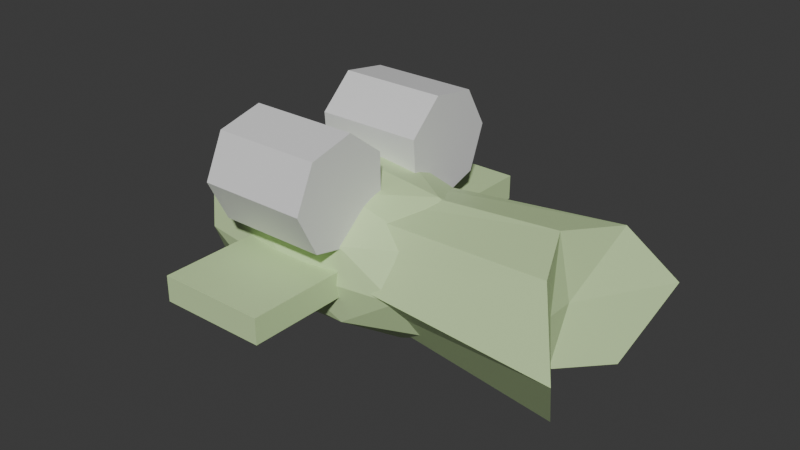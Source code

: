 # Source: turret_fish.blend  (saved by Blender 5.0.119; exported with 4.5.12 LTS)
import bpy
from mathutils import Matrix  # noqa: F401  (used for matrix-valued properties, if any)

bpy.ops.wm.read_factory_settings(use_empty=True)
scene = bpy.context.scene
scene.name = 'Scene'

# ---- collections
col_collection = bpy.data.collections.new('Collection'); scene.collection.children.link(col_collection)

# ---- materials (node trees are filled in below, after node groups)
mat_material_002 = bpy.data.materials.new('Material.002')
mat_material_002.use_backface_culling_lightprobe_volume = False
mat_material_003 = bpy.data.materials.new('Material.003')
mat_material_003.use_backface_culling_lightprobe_volume = False
mat_material_006 = bpy.data.materials.new('Material.006')
mat_material_006.use_backface_culling_lightprobe_volume = False

# ---- material node trees
mat_material_002.use_nodes = True; mat_material_002.node_tree.nodes.clear()
_N = mat_material_002.node_tree.nodes; _L = mat_material_002.node_tree.links
n0 = _N.new('ShaderNodeBsdfPrincipled'); n0.name = 'Principled BSDF'; n0.location = (-200, 100)
n1 = _N.new('ShaderNodeOutputMaterial'); n1.name = 'Material Output'; n1.location = (200, 100)
_L.new(n0.outputs[0], n1.inputs[0])
n1.is_active_output = True
mat_material_003.use_nodes = True; mat_material_003.node_tree.nodes.clear()
_N = mat_material_003.node_tree.nodes; _L = mat_material_003.node_tree.links
n0 = _N.new('ShaderNodeBsdfPrincipled'); n0.name = 'Principled BSDF'; n0.location = (-200, 100)
n0.inputs[0].default_value = (0.0, 0.0, 0.0, 1.0)
n1 = _N.new('ShaderNodeOutputMaterial'); n1.name = 'Material Output'; n1.location = (200, 100)
_L.new(n0.outputs[0], n1.inputs[0])
n1.is_active_output = True
mat_material_006.use_nodes = True; mat_material_006.node_tree.nodes.clear()
_N = mat_material_006.node_tree.nodes; _L = mat_material_006.node_tree.links
n0 = _N.new('ShaderNodeBsdfPrincipled'); n0.name = 'Principled BSDF'; n0.location = (-200, 100)
n0.inputs[0].default_value = (0.6082, 0.8004, 0.4156, 1.0)
n1 = _N.new('ShaderNodeOutputMaterial'); n1.name = 'Material Output'; n1.location = (200, 100)
_L.new(n0.outputs[0], n1.inputs[0])
n1.is_active_output = True

# ---- world
world_world = bpy.data.worlds.new('World'); scene.world = world_world
world_world.use_nodes = True; world_world.node_tree.nodes.clear()
_N = world_world.node_tree.nodes; _L = world_world.node_tree.links
n0 = _N.new('ShaderNodeOutputWorld'); n0.name = 'World Output'; n0.location = (200, 100)
n1 = _N.new('ShaderNodeBackground'); n1.name = 'Background'; n1.location = (-200, 100)
n1.inputs[0].default_value = (0.05088, 0.05088, 0.05088, 1.0)
_L.new(n1.outputs[0], n0.inputs[0])
n0.is_active_output = True
world_world.color = (0.05088, 0.05088, 0.05088)
world_world.sun_shadow_jitter_overblur = 0.0

# ---- meshes
me_icosphere = bpy.data.meshes.new('Icosphere')
me_icosphere.from_pydata([(0.0, 0.0, -1.0), (0.7236, -0.5257, -0.4472), (-0.2764, -0.8506, -0.4472), (-0.8944, 0.0, -0.4472), (-0.2764, 0.8506, -0.4472), (0.7236, 0.5257, -0.4472), (0.2764, -0.8506, 0.4472), (-0.7236, -0.5257, 0.4472), (-0.7236, 0.5257, 0.4472), (0.2764, 0.8506, 0.4472), (0.8944, 0.0, 0.4472), (0.0, 0.0, 1.0), (-0.1625, -0.5, -0.8507), (0.4253, -0.309, -0.8507), (0.2629, -0.809, -0.5257), (0.8506, 0.0, -0.5257), (0.4253, 0.309, -0.8507), (-0.5257, 0.0, -0.8507), (-0.6882, -0.5, -0.5257), (-0.1625, 0.5, -0.8507), (-0.6882, 0.5, -0.5257), (0.2629, 0.809, -0.5257), (0.9511, -0.309, 0.0), (0.9511, 0.309, 0.0), (0.0, -1.0, 0.0), (0.5878, -0.809, 0.0), (-0.9511, -0.309, 0.0), (-0.5878, -0.809, 0.0), (-0.5878, 0.809, 0.0), (-0.9511, 0.309, 0.0), (0.5878, 0.809, 0.0), (0.0, 1.0, 0.0), (0.6882, -0.5, 0.5257), (-0.2629, -0.809, 0.5257), (-0.8506, 0.0, 0.5257), (-0.2629, 0.809, 0.5257), (0.6882, 0.5, 0.5257), (0.1625, -0.5, 0.8507), (0.5257, 0.0, 0.8507), (-0.4253, -0.309, 0.8507), (-0.4253, 0.309, 0.8507), (0.1625, 0.5, 0.8507)], [], [(0, 13, 12), (1, 13, 15), (0, 12, 17), (0, 17, 19), (0, 19, 16), (1, 15, 22), (2, 14, 24), (3, 18, 26), (4, 20, 28), (5, 21, 30), (1, 22, 25), (2, 24, 27), (3, 26, 29), (4, 28, 31), (5, 30, 23), (6, 32, 37), (7, 33, 39), (8, 34, 40), (9, 35, 41), (10, 36, 38), (38, 41, 11), (38, 36, 41), (36, 9, 41), (41, 40, 11), (41, 35, 40), (35, 8, 40), (40, 39, 11), (40, 34, 39), (34, 7, 39), (39, 37, 11), (39, 33, 37), (33, 6, 37), (37, 38, 11), (37, 32, 38), (32, 10, 38), (23, 36, 10), (23, 30, 36), (30, 9, 36), (31, 35, 9), (31, 28, 35), (28, 8, 35), (29, 34, 8), (29, 26, 34), (26, 7, 34), (27, 33, 7), (27, 24, 33), (24, 6, 33), (25, 32, 6), (25, 22, 32), (22, 10, 32), (30, 31, 9), (30, 21, 31), (21, 4, 31), (28, 29, 8), (28, 20, 29), (20, 3, 29), (26, 27, 7), (26, 18, 27), (18, 2, 27), (24, 25, 6), (24, 14, 25), (14, 1, 25), (22, 23, 10), (22, 15, 23), (15, 5, 23), (16, 21, 5), (16, 19, 21), (19, 4, 21), (19, 20, 4), (19, 17, 20), (17, 3, 20), (17, 18, 3), (17, 12, 18), (12, 2, 18), (15, 16, 5), (15, 13, 16), (13, 0, 16), (12, 14, 2), (12, 13, 14), (13, 1, 14)])
_uv = me_icosphere.uv_layers.new(name='UVMap')
_uv.uv.foreach_set('vector', [0.1818, 0.0, 0.2273, 0.07873, 0.1364, 0.07873, 0.2727, 0.1575, 0.3182, 0.07873, 0.3636, 0.1575, 0.9091, 0.0, 0.9545, 0.07873, 0.8636, 0.07873, 0.7273, 0.0, 0.7727, 0.07873, 0.6818, 0.07873, 0.5455, 0.0, 0.5909, 0.07873, 0.5, 0.07873, 0.2727, 0.1575, 0.3636, 0.1575, 0.3182, 0.2362, 0.09091, 0.1575, 0.1818, 0.1575, 0.1364, 0.2362, 0.8182, 0.1575, 0.9091, 0.1575, 0.8636, 0.2362, 0.6364, 0.1575, 0.7273, 0.1575, 0.6818, 0.2362, 0.4545, 0.1575, 0.5455, 0.1575, 0.5, 0.2362, 0.2727, 0.1575, 0.3182, 0.2362, 0.2273, 0.2362, 0.09091, 0.1575, 0.1364, 0.2362, 0.04546, 0.2362, 0.8182, 0.1575, 0.8636, 0.2362, 0.7727, 0.2362, 0.6364, 0.1575, 0.6818, 0.2362, 0.5909, 0.2362, 0.4545, 0.1575, 0.5, 0.2362, 0.4091, 0.2362, 0.1818, 0.3149, 0.2727, 0.3149, 0.2273, 0.3937, 0.0, 0.3149, 0.09091, 0.3149, 0.04546, 0.3937, 0.7273, 0.3149, 0.8182, 0.3149, 0.7727, 0.3937, 0.5455, 0.3149, 0.6364, 0.3149, 0.5909, 0.3937, 0.3636, 0.3149, 0.4545, 0.3149, 0.4091, 0.3937, 0.4091, 0.3937, 0.5, 0.3937, 0.4545, 0.4724, 0.4091, 0.3937, 0.4545, 0.3149, 0.5, 0.3937, 0.4545, 0.3149, 0.5455, 0.3149, 0.5, 0.3937, 0.5909, 0.3937, 0.6818, 0.3937, 0.6364, 0.4724, 0.5909, 0.3937, 0.6364, 0.3149, 0.6818, 0.3937, 0.6364, 0.3149, 0.7273, 0.3149, 0.6818, 0.3937, 0.7727, 0.3937, 0.8636, 0.3937, 0.8182, 0.4724, 0.7727, 0.3937, 0.8182, 0.3149, 0.8636, 0.3937, 0.8182, 0.3149, 0.9091, 0.3149, 0.8636, 0.3937, 0.04546, 0.3937, 0.1364, 0.3937, 0.09091, 0.4724, 0.04546, 0.3937, 0.09091, 0.3149, 0.1364, 0.3937, 0.09091, 0.3149, 0.1818, 0.3149, 0.1364, 0.3937, 0.2273, 0.3937, 0.3182, 0.3937, 0.2727, 0.4724, 0.2273, 0.3937, 0.2727, 0.3149, 0.3182, 0.3937, 0.2727, 0.3149, 0.3636, 0.3149, 0.3182, 0.3937, 0.4091, 0.2362, 0.4545, 0.3149, 0.3636, 0.3149, 0.4091, 0.2362, 0.5, 0.2362, 0.4545, 0.3149, 0.5, 0.2362, 0.5455, 0.3149, 0.4545, 0.3149, 0.5909, 0.2362, 0.6364, 0.3149, 0.5455, 0.3149, 0.5909, 0.2362, 0.6818, 0.2362, 0.6364, 0.3149, 0.6818, 0.2362, 0.7273, 0.3149, 0.6364, 0.3149, 0.7727, 0.2362, 0.8182, 0.3149, 0.7273, 0.3149, 0.7727, 0.2362, 0.8636, 0.2362, 0.8182, 0.3149, 0.8636, 0.2362, 0.9091, 0.3149, 0.8182, 0.3149, 0.04546, 0.2362, 0.09091, 0.3149, 0.0, 0.3149, 0.04546, 0.2362, 0.1364, 0.2362, 0.09091, 0.3149, 0.1364, 0.2362, 0.1818, 0.3149, 0.09091, 0.3149, 0.2273, 0.2362, 0.2727, 0.3149, 0.1818, 0.3149, 0.2273, 0.2362, 0.3182, 0.2362, 0.2727, 0.3149, 0.3182, 0.2362, 0.3636, 0.3149, 0.2727, 0.3149, 0.5, 0.2362, 0.5909, 0.2362, 0.5455, 0.3149, 0.5, 0.2362, 0.5455, 0.1575, 0.5909, 0.2362, 0.5455, 0.1575, 0.6364, 0.1575, 0.5909, 0.2362, 0.6818, 0.2362, 0.7727, 0.2362, 0.7273, 0.3149, 0.6818, 0.2362, 0.7273, 0.1575, 0.7727, 0.2362, 0.7273, 0.1575, 0.8182, 0.1575, 0.7727, 0.2362, 0.8636, 0.2362, 0.9545, 0.2362, 0.9091, 0.3149, 0.8636, 0.2362, 0.9091, 0.1575, 0.9545, 0.2362, 0.9091, 0.1575, 1.0, 0.1575, 0.9545, 0.2362, 0.1364, 0.2362, 0.2273, 0.2362, 0.1818, 0.3149, 0.1364, 0.2362, 0.1818, 0.1575, 0.2273, 0.2362, 0.1818, 0.1575, 0.2727, 0.1575, 0.2273, 0.2362, 0.3182, 0.2362, 0.4091, 0.2362, 0.3636, 0.3149, 0.3182, 0.2362, 0.3636, 0.1575, 0.4091, 0.2362, 0.3636, 0.1575, 0.4545, 0.1575, 0.4091, 0.2362, 0.5, 0.07873, 0.5455, 0.1575, 0.4545, 0.1575, 0.5, 0.07873, 0.5909, 0.07873, 0.5455, 0.1575, 0.5909, 0.07873, 0.6364, 0.1575, 0.5455, 0.1575, 0.6818, 0.07873, 0.7273, 0.1575, 0.6364, 0.1575, 0.6818, 0.07873, 0.7727, 0.07873, 0.7273, 0.1575, 0.7727, 0.07873, 0.8182, 0.1575, 0.7273, 0.1575, 0.8636, 0.07873, 0.9091, 0.1575, 0.8182, 0.1575, 0.8636, 0.07873, 0.9545, 0.07873, 0.9091, 0.1575, 0.9545, 0.07873, 1.0, 0.1575, 0.9091, 0.1575, 0.3636, 0.1575, 0.4091, 0.07873, 0.4545, 0.1575, 0.3636, 0.1575, 0.3182, 0.07873, 0.4091, 0.07873, 0.3182, 0.07873, 0.3636, 0.0, 0.4091, 0.07873, 0.1364, 0.07873, 0.1818, 0.1575, 0.09091, 0.1575, 0.1364, 0.07873, 0.2273, 0.07873, 0.1818, 0.1575, 0.2273, 0.07873, 0.2727, 0.1575, 0.1818, 0.1575])
me_icosphere.update()
me_icosphere_001 = bpy.data.meshes.new('Icosphere.001')
me_icosphere_001.from_pydata([(0.0, 0.0, -1.0), (0.7236, -0.5257, -0.4472), (-0.2764, -0.8506, -0.4472), (-0.8944, 0.0, -0.4472), (-0.2764, 0.8506, -0.4472), (0.7236, 0.5257, -0.4472), (0.2764, -0.8506, 0.4472), (-0.7236, -0.5257, 0.4472), (-0.7236, 0.5257, 0.4472), (0.2764, 0.8506, 0.4472), (0.8944, 0.0, 0.4472), (0.0, 0.0, 1.0), (-0.1625, -0.5, -0.8507), (0.4253, -0.309, -0.8507), (0.2629, -0.809, -0.5257), (0.8506, 0.0, -0.5257), (0.4253, 0.309, -0.8507), (-0.5257, 0.0, -0.8507), (-0.6882, -0.5, -0.5257), (-0.1625, 0.5, -0.8507), (-0.6882, 0.5, -0.5257), (0.2629, 0.809, -0.5257), (0.9511, -0.309, 0.0), (0.9511, 0.309, 0.0), (0.0, -1.0, 0.0), (0.5878, -0.809, 0.0), (-0.5878, -0.809, 0.0), (-0.5878, 0.809, 0.0), (0.5878, 0.809, 0.0), (0.0, 1.0, 0.0), (0.6882, -0.5, 0.5257), (-0.2629, -0.809, 0.5257), (-0.8506, 0.0, 0.5257), (-0.2629, 0.809, 0.5257), (0.6882, 0.5, 0.5257), (0.1625, -0.5, 0.8507), (0.5257, 0.0, 0.8507), (-0.4253, -0.309, 0.8507), (-0.4253, 0.309, 0.8507), (0.1625, 0.5, 0.8507), (0.9804, -0.5, -0.4595), (0.7742, 0.0, -0.381), (0.7176, -0.309, 0.06624), (1.081, -0.809, 0.06624), (0.945, -0.5257, 0.5135), (0.7176, 0.309, 0.06624), (0.945, 0.5257, 0.5135), (0.818, 0.0, 0.592), (0.9804, 0.5, -0.4595), (1.081, 0.809, 0.06624), (0.2833, -0.2529, 0.7404), (0.2833, -0.2593, 1.323), (-0.2833, -0.2529, 0.7404), (0.2833, -0.6509, 0.3717), (0.2833, -1.154, 0.4942), (-0.2833, -0.6509, 0.3717), (-0.2833, -1.154, 0.4942), (-0.2833, -0.7281, 0.7337), (-0.2833, -0.9518, 0.7882), (-0.2833, -0.5509, 0.8978), (-0.3399, -0.7281, 0.7337), (-0.3399, -0.9518, 0.7882), (-0.3399, -0.5509, 0.8978), (-0.3399, -0.5538, 1.157), (-0.3399, -0.7345, 1.316), (-0.2833, -0.5538, 1.157), (-0.2833, -0.7345, 1.316), (-0.2833, -0.2593, 1.323), (-0.2833, -0.6653, 1.68), (0.2833, -0.6653, 1.68), (-0.2833, -1.165, 1.543), (0.2833, -1.165, 1.543), (-0.2833, -1.383, 1.016), (-0.2833, -0.957, 1.255), (-0.2833, -1.054, 1.02), (-0.3399, -0.957, 1.255), (-0.3399, -1.054, 1.02), (0.2833, -1.383, 1.016), (0.2833, 1.381, 1.074), (-0.2833, 1.053, 1.046), (0.2833, 1.124, 1.578), (-0.2833, 0.9387, 1.271), (0.2833, 0.6156, 1.665), (-0.2833, 0.7124, 1.309), (0.2833, 0.2384, 1.269), (-0.2833, 0.5445, 1.133), (0.2833, 0.2765, 0.6888), (-0.2833, 0.5615, 0.8748), (0.2833, 0.7013, 0.3605), (-0.2833, 0.7505, 0.7287), (0.2833, 1.193, 0.5318), (-0.2833, 0.9692, 0.805), (-0.2833, 1.124, 1.578), (-0.2833, 1.381, 1.074), (-0.2833, 0.6156, 1.665), (-0.2833, 0.2384, 1.269), (-0.2833, 0.2765, 0.6888), (-0.2833, 0.7013, 0.3605), (-0.2833, 1.193, 0.5318), (-0.3399, 0.9387, 1.271), (-0.3399, 1.053, 1.046), (-0.3399, 0.7124, 1.309), (-0.3399, 0.5445, 1.133), (-0.3399, 0.5615, 0.8748), (-0.3399, 0.7505, 0.7287), (-0.3399, 0.9692, 0.805), (-0.2833, -1.956, -0.1588), (-0.2833, -1.956, 0.1588), (-0.2833, -0.7704, -0.1588), (-0.2833, -0.7704, 0.1588), (0.2833, -1.956, -0.1588), (0.2833, -1.956, 0.1588), (0.2833, -0.7704, -0.1588), (0.2833, -0.7704, 0.1588), (-0.2833, 0.7704, -0.1588), (-0.2833, 0.7704, 0.1588), (-0.2833, 1.956, -0.1588), (-0.2833, 1.956, 0.1588), (0.2833, 0.7704, -0.1588), (0.2833, 0.7704, 0.1588), (0.2833, 1.956, -0.1588), (0.2833, 1.956, 0.1588)], [], [(0, 13, 12), (1, 13, 15), (0, 12, 17), (0, 17, 19), (0, 19, 16), (1, 15, 22), (2, 14, 24), (4, 20, 27), (5, 21, 28), (1, 22, 25), (2, 24, 26), (4, 27, 29), (5, 28, 23), (6, 30, 35), (7, 31, 37), (8, 32, 38), (9, 33, 39), (10, 34, 36), (36, 39, 11), (36, 34, 39), (34, 9, 39), (39, 38, 11), (39, 33, 38), (33, 8, 38), (38, 37, 11), (38, 32, 37), (32, 7, 37), (37, 35, 11), (37, 31, 35), (31, 6, 35), (35, 36, 11), (35, 30, 36), (30, 10, 36), (23, 34, 10), (23, 28, 34), (28, 9, 34), (29, 33, 9), (29, 27, 33), (27, 8, 33), (20, 3, 41, 48), (32, 8, 46, 47), (8, 27, 49, 46), (26, 31, 7), (26, 24, 31), (24, 6, 31), (25, 30, 6), (25, 22, 30), (22, 10, 30), (28, 29, 9), (28, 21, 29), (21, 4, 29), (26, 7, 44, 43), (3, 18, 40, 41), (27, 20, 48, 49), (7, 32, 47, 44), (18, 26, 43, 40), (18, 2, 26), (24, 25, 6), (24, 14, 25), (14, 1, 25), (22, 23, 10), (22, 15, 23), (15, 5, 23), (16, 21, 5), (16, 19, 21), (19, 4, 21), (19, 20, 4), (19, 17, 20), (17, 3, 20), (17, 18, 3), (17, 12, 18), (12, 2, 18), (15, 16, 5), (15, 13, 16), (13, 0, 16), (12, 14, 2), (12, 13, 14), (13, 1, 14), (41, 40, 42), (41, 42, 45), (45, 47, 46), (45, 42, 47), (42, 44, 47), (49, 45, 46), (49, 48, 45), (48, 41, 45), (42, 43, 44), (42, 40, 43), (50, 51, 69, 71, 77, 54, 53), (50, 52, 67, 51), (53, 55, 52, 50), (54, 56, 55, 53), (58, 57, 55, 56), (57, 59, 52, 55), (57, 58, 61, 60), (59, 57, 60, 62), (63, 62, 60, 61, 76, 75, 64), (65, 59, 62, 63), (66, 65, 63, 64), (59, 65, 67, 52), (65, 66, 68, 67), (51, 67, 68, 69), (69, 68, 70, 71), (66, 73, 70, 68), (71, 70, 72, 77), (73, 74, 72, 70), (73, 66, 64, 75), (74, 73, 75, 76), (58, 74, 76, 61), (74, 58, 56, 72), (77, 72, 56, 54), (78, 93, 92, 80), (80, 92, 94, 82), (82, 94, 95, 84), (84, 95, 96, 86), (86, 96, 97, 88), (87, 85, 102, 103), (88, 97, 98, 90), (90, 98, 93, 78), (78, 80, 82, 84, 86, 88, 90), (79, 81, 92, 93), (81, 83, 94, 92), (83, 85, 95, 94), (85, 87, 96, 95), (87, 89, 97, 96), (89, 91, 98, 97), (91, 79, 93, 98), (99, 100, 105, 104, 103, 102, 101), (83, 81, 99, 101), (79, 91, 105, 100), (89, 87, 103, 104), (85, 83, 101, 102), (81, 79, 100, 99), (91, 89, 104, 105), (106, 107, 109, 108), (108, 109, 113, 112), (112, 113, 111, 110), (110, 111, 107, 106), (108, 112, 110, 106), (113, 109, 107, 111), (114, 115, 117, 116), (116, 117, 121, 120), (120, 121, 119, 118), (118, 119, 115, 114), (116, 120, 118, 114), (121, 117, 115, 119)])
me_icosphere_001.polygons.foreach_set('material_index', [2, 2, 2, 2, 2, 2, 2, 2, 2, 2, 2, 2, 2, 2, 2, 2, 2, 2, 2, 2, 2, 2, 2, 2, 2, 2, 2, 2, 2, 2, 2, 2, 2, 2, 2, 2, 2, 2, 2, 2, 2, 2, 2, 2, 2, 2, 2, 2, 2, 2, 2, 2, 2, 2, 2, 2, 2, 2, 2, 2, 2, 2, 2, 2, 2, 2, 2, 2, 2, 2, 2, 2, 2, 2, 2, 2, 2, 2, 2, 2, 2, 2, 2, 2, 2, 2, 2, 2, 0, 0, 0, 0, 0, 0, 1, 1, 1, 1, 1, 0, 0, 0, 0, 0, 0, 0, 1, 1, 1, 0, 0, 0, 0, 0, 0, 0, 1, 0, 0, 0, 0, 0, 0, 0, 0, 0, 0, 1, 1, 1, 1, 1, 1, 1, 2, 2, 2, 2, 2, 2, 2, 2, 2, 2, 2, 2])
_uv = me_icosphere_001.uv_layers.new(name='UVMap')
_uv.uv.foreach_set('vector', [0.1818, 0.0, 0.2273, 0.07873, 0.1364, 0.07873, 0.2727, 0.1575, 0.3182, 0.07873, 0.3636, 0.1575, 0.9091, 0.0, 0.9545, 0.07873, 0.8636, 0.07873, 0.7273, 0.0, 0.7727, 0.07873, 0.6818, 0.07873, 0.5455, 0.0, 0.5909, 0.07873, 0.5, 0.07873, 0.2727, 0.1575, 0.3636, 0.1575, 0.3182, 0.2362, 0.09091, 0.1575, 0.1818, 0.1575, 0.1364, 0.2362, 0.6364, 0.1575, 0.7273, 0.1575, 0.6818, 0.2362, 0.4545, 0.1575, 0.5455, 0.1575, 0.5, 0.2362, 0.2727, 0.1575, 0.3182, 0.2362, 0.2273, 0.2362, 0.09091, 0.1575, 0.1364, 0.2362, 0.04546, 0.2362, 0.6364, 0.1575, 0.6818, 0.2362, 0.5909, 0.2362, 0.4545, 0.1575, 0.5, 0.2362, 0.4091, 0.2362, 0.1818, 0.3149, 0.2727, 0.3149, 0.2273, 0.3937, 0.0, 0.3149, 0.09091, 0.3149, 0.04546, 0.3937, 0.7273, 0.3149, 0.8182, 0.3149, 0.7727, 0.3937, 0.5455, 0.3149, 0.6364, 0.3149, 0.5909, 0.3937, 0.3636, 0.3149, 0.4545, 0.3149, 0.4091, 0.3937, 0.4091, 0.3937, 0.5, 0.3937, 0.4545, 0.4724, 0.4091, 0.3937, 0.4545, 0.3149, 0.5, 0.3937, 0.4545, 0.3149, 0.5455, 0.3149, 0.5, 0.3937, 0.5909, 0.3937, 0.6818, 0.3937, 0.6364, 0.4724, 0.5909, 0.3937, 0.6364, 0.3149, 0.6818, 0.3937, 0.6364, 0.3149, 0.7273, 0.3149, 0.6818, 0.3937, 0.7727, 0.3937, 0.8636, 0.3937, 0.8182, 0.4724, 0.7727, 0.3937, 0.8182, 0.3149, 0.8636, 0.3937, 0.8182, 0.3149, 0.9091, 0.3149, 0.8636, 0.3937, 0.04546, 0.3937, 0.1364, 0.3937, 0.09091, 0.4724, 0.04546, 0.3937, 0.09091, 0.3149, 0.1364, 0.3937, 0.09091, 0.3149, 0.1818, 0.3149, 0.1364, 0.3937, 0.2273, 0.3937, 0.3182, 0.3937, 0.2727, 0.4724, 0.2273, 0.3937, 0.2727, 0.3149, 0.3182, 0.3937, 0.2727, 0.3149, 0.3636, 0.3149, 0.3182, 0.3937, 0.4091, 0.2362, 0.4545, 0.3149, 0.3636, 0.3149, 0.4091, 0.2362, 0.5, 0.2362, 0.4545, 0.3149, 0.5, 0.2362, 0.5455, 0.3149, 0.4545, 0.3149, 0.5909, 0.2362, 0.6364, 0.3149, 0.5455, 0.3149, 0.5909, 0.2362, 0.6818, 0.2362, 0.6364, 0.3149, 0.6818, 0.2362, 0.7273, 0.3149, 0.6364, 0.3149, 0.7273, 0.1575, 0.8182, 0.1575, 0.8182, 0.1575, 0.7273, 0.1575, 0.8182, 0.3149, 0.7273, 0.3149, 0.7273, 0.3149, 0.8182, 0.3149, 0.7273, 0.3149, 0.6818, 0.2362, 0.6818, 0.2362, 0.7273, 0.3149, 0.04546, 0.2362, 0.09091, 0.3149, 0.0, 0.3149, 0.04546, 0.2362, 0.1364, 0.2362, 0.09091, 0.3149, 0.1364, 0.2362, 0.1818, 0.3149, 0.09091, 0.3149, 0.2273, 0.2362, 0.2727, 0.3149, 0.1818, 0.3149, 0.2273, 0.2362, 0.3182, 0.2362, 0.2727, 0.3149, 0.3182, 0.2362, 0.3636, 0.3149, 0.2727, 0.3149, 0.5, 0.2362, 0.5909, 0.2362, 0.5455, 0.3149, 0.5, 0.2362, 0.5455, 0.1575, 0.5909, 0.2362, 0.5455, 0.1575, 0.6364, 0.1575, 0.5909, 0.2362, 0.04546, 0.2362, 0.0, 0.3149, 0.0, 0.3149, 0.04546, 0.2362, 0.8182, 0.1575, 0.9091, 0.1575, 0.9091, 0.1575, 0.8182, 0.1575, 0.6818, 0.2362, 0.7273, 0.1575, 0.7273, 0.1575, 0.6818, 0.2362, 0.9091, 0.3149, 0.8182, 0.3149, 0.8182, 0.3149, 0.9091, 0.3149, 0.9091, 0.1575, 0.9545, 0.2362, 0.9545, 0.2362, 0.9091, 0.1575, 0.9091, 0.1575, 1.0, 0.1575, 0.9545, 0.2362, 0.1364, 0.2362, 0.2273, 0.2362, 0.1818, 0.3149, 0.1364, 0.2362, 0.1818, 0.1575, 0.2273, 0.2362, 0.1818, 0.1575, 0.2727, 0.1575, 0.2273, 0.2362, 0.3182, 0.2362, 0.4091, 0.2362, 0.3636, 0.3149, 0.3182, 0.2362, 0.3636, 0.1575, 0.4091, 0.2362, 0.3636, 0.1575, 0.4545, 0.1575, 0.4091, 0.2362, 0.5, 0.07873, 0.5455, 0.1575, 0.4545, 0.1575, 0.5, 0.07873, 0.5909, 0.07873, 0.5455, 0.1575, 0.5909, 0.07873, 0.6364, 0.1575, 0.5455, 0.1575, 0.6818, 0.07873, 0.7273, 0.1575, 0.6364, 0.1575, 0.6818, 0.07873, 0.7727, 0.07873, 0.7273, 0.1575, 0.7727, 0.07873, 0.8182, 0.1575, 0.7273, 0.1575, 0.8636, 0.07873, 0.9091, 0.1575, 0.8182, 0.1575, 0.8636, 0.07873, 0.9545, 0.07873, 0.9091, 0.1575, 0.9545, 0.07873, 1.0, 0.1575, 0.9091, 0.1575, 0.3636, 0.1575, 0.4091, 0.07873, 0.4545, 0.1575, 0.3636, 0.1575, 0.3182, 0.07873, 0.4091, 0.07873, 0.3182, 0.07873, 0.3636, 0.0, 0.4091, 0.07873, 0.1364, 0.07873, 0.1818, 0.1575, 0.09091, 0.1575, 0.1364, 0.07873, 0.2273, 0.07873, 0.1818, 0.1575, 0.2273, 0.07873, 0.2727, 0.1575, 0.1818, 0.1575, 0.8182, 0.1575, 0.9091, 0.1575, 0.8636, 0.2362, 0.8182, 0.1575, 0.8636, 0.2362, 0.7727, 0.2362, 0.7727, 0.2362, 0.8182, 0.3149, 0.7273, 0.3149, 0.7727, 0.2362, 0.8636, 0.2362, 0.8182, 0.3149, 0.8636, 0.2362, 0.9091, 0.3149, 0.8182, 0.3149, 0.6818, 0.2362, 0.7727, 0.2362, 0.7273, 0.3149, 0.6818, 0.2362, 0.7273, 0.1575, 0.7727, 0.2362, 0.7273, 0.1575, 0.8182, 0.1575, 0.7727, 0.2362, 0.8636, 0.2362, 0.9545, 0.2362, 0.9091, 0.3149, 0.8636, 0.2362, 0.9091, 0.1575, 0.9545, 0.2362, 0.75, 0.49, 0.9376, 0.3996, 0.984, 0.1966, 0.8541, 0.03377, 0.6459, 0.03377, 0.516, 0.1966, 0.5624, 0.3996, 1.0, 0.5, 1.0, 1.0, 0.8571, 1.0, 0.8571, 0.5, 0.1429, 0.5, 0.1429, 1.0, 2.98e-08, 1.0, 2.98e-08, 0.5, 0.2857, 0.5, 0.2857, 1.0, 0.1429, 1.0, 0.1429, 0.5, 0.1459, 0.2262, 0.1665, 0.3166, 0.06236, 0.3996, 0.01602, 0.1966, 0.1665, 0.3166, 0.25, 0.3568, 0.25, 0.49, 0.06236, 0.3996, 0.1665, 0.3166, 0.1459, 0.2262, 0.1459, 0.2262, 0.1665, 0.3166, 0.25, 0.3568, 0.1665, 0.3166, 0.1665, 0.3166, 0.25, 0.3568, 0.3335, 0.3166, 0.25, 0.3568, 0.1665, 0.3166, 0.1459, 0.2262, 0.2037, 0.1538, 0.2963, 0.1538, 0.3541, 0.2262, 0.3335, 0.3166, 0.25, 0.3568, 0.25, 0.3568, 0.3335, 0.3166, 0.3541, 0.2262, 0.3335, 0.3166, 0.3335, 0.3166, 0.3541, 0.2262, 0.25, 0.3568, 0.3335, 0.3166, 0.4376, 0.3996, 0.25, 0.49, 0.3335, 0.3166, 0.3541, 0.2262, 0.484, 0.1966, 0.4376, 0.3996, 0.8571, 0.5, 0.8571, 1.0, 0.7143, 1.0, 0.7143, 0.5, 0.7143, 0.5, 0.7143, 1.0, 0.5714, 1.0, 0.5714, 0.5, 0.3541, 0.2262, 0.2963, 0.1538, 0.3541, 0.03377, 0.484, 0.1966, 0.5714, 0.5, 0.5714, 1.0, 0.4286, 1.0, 0.4286, 0.5, 0.2963, 0.1538, 0.2037, 0.1538, 0.1459, 0.03377, 0.3541, 0.03377, 0.2963, 0.1538, 0.3541, 0.2262, 0.3541, 0.2262, 0.2963, 0.1538, 0.2037, 0.1538, 0.2963, 0.1538, 0.2963, 0.1538, 0.2037, 0.1538, 0.1459, 0.2262, 0.2037, 0.1538, 0.2037, 0.1538, 0.1459, 0.2262, 0.2037, 0.1538, 0.1459, 0.2262, 0.01602, 0.1966, 0.1459, 0.03377, 0.4286, 0.5, 0.4286, 1.0, 0.2857, 1.0, 0.2857, 0.5, 1.0, 0.5, 1.0, 1.0, 0.8571, 1.0, 0.8571, 0.5, 0.8571, 0.5, 0.8571, 1.0, 0.7143, 1.0, 0.7143, 0.5, 0.7143, 0.5, 0.7143, 1.0, 0.5714, 1.0, 0.5714, 0.5, 0.5714, 0.5, 0.5714, 1.0, 0.4286, 1.0, 0.4286, 0.5, 0.4286, 0.5, 0.4286, 1.0, 0.2857, 1.0, 0.2857, 0.5, 0.2037, 0.1538, 0.2963, 0.1538, 0.2963, 0.1538, 0.2037, 0.1538, 0.2857, 0.5, 0.2857, 1.0, 0.1429, 1.0, 0.1429, 0.5, 0.1429, 0.5, 0.1429, 1.0, 2.98e-08, 1.0, 2.98e-08, 0.5, 0.75, 0.49, 0.9376, 0.3996, 0.984, 0.1966, 0.8541, 0.03377, 0.6459, 0.03377, 0.516, 0.1966, 0.5624, 0.3996, 0.25, 0.3568, 0.3335, 0.3166, 0.4376, 0.3996, 0.25, 0.49, 0.3335, 0.3166, 0.3541, 0.2262, 0.484, 0.1966, 0.4376, 0.3996, 0.3541, 0.2262, 0.2963, 0.1538, 0.3541, 0.03377, 0.484, 0.1966, 0.2963, 0.1538, 0.2037, 0.1538, 0.1459, 0.03377, 0.3541, 0.03377, 0.2037, 0.1538, 0.1459, 0.2262, 0.01602, 0.1966, 0.1459, 0.03377, 0.1459, 0.2262, 0.1665, 0.3166, 0.06236, 0.3996, 0.01602, 0.1966, 0.1665, 0.3166, 0.25, 0.3568, 0.25, 0.49, 0.06236, 0.3996, 0.3335, 0.3166, 0.25, 0.3568, 0.1665, 0.3166, 0.1459, 0.2262, 0.2037, 0.1538, 0.2963, 0.1538, 0.3541, 0.2262, 0.3541, 0.2262, 0.3335, 0.3166, 0.3335, 0.3166, 0.3541, 0.2262, 0.25, 0.3568, 0.1665, 0.3166, 0.1665, 0.3166, 0.25, 0.3568, 0.1459, 0.2262, 0.2037, 0.1538, 0.2037, 0.1538, 0.1459, 0.2262, 0.2963, 0.1538, 0.3541, 0.2262, 0.3541, 0.2262, 0.2963, 0.1538, 0.3335, 0.3166, 0.25, 0.3568, 0.25, 0.3568, 0.3335, 0.3166, 0.1665, 0.3166, 0.1459, 0.2262, 0.1459, 0.2262, 0.1665, 0.3166, 0.375, 0.0, 0.625, 0.0, 0.625, 0.25, 0.375, 0.25, 0.375, 0.25, 0.625, 0.25, 0.625, 0.5, 0.375, 0.5, 0.375, 0.5, 0.625, 0.5, 0.625, 0.75, 0.375, 0.75, 0.375, 0.75, 0.625, 0.75, 0.625, 1.0, 0.375, 1.0, 0.125, 0.5, 0.375, 0.5, 0.375, 0.75, 0.125, 0.75, 0.625, 0.5, 0.875, 0.5, 0.875, 0.75, 0.625, 0.75, 0.375, 0.0, 0.625, 0.0, 0.625, 0.25, 0.375, 0.25, 0.375, 0.25, 0.625, 0.25, 0.625, 0.5, 0.375, 0.5, 0.375, 0.5, 0.625, 0.5, 0.625, 0.75, 0.375, 0.75, 0.375, 0.75, 0.625, 0.75, 0.625, 1.0, 0.375, 1.0, 0.125, 0.5, 0.375, 0.5, 0.375, 0.75, 0.125, 0.75, 0.625, 0.5, 0.875, 0.5, 0.875, 0.75, 0.625, 0.75])
me_icosphere_001.materials.append(mat_material_002)
me_icosphere_001.materials.append(mat_material_003)
me_icosphere_001.materials.append(mat_material_006)
me_icosphere_001.update()

# ---- objects
ob_spawn_point = bpy.data.objects.new('spawn_point', me_icosphere)
ob_icosphere_001 = bpy.data.objects.new('Icosphere.001', me_icosphere_001)

# ---- transforms, parenting, visibility, modifiers, constraints
ob_spawn_point.location = (0.0, 0.0, 0.0)
ob_spawn_point.scale = (0.5, 0.5, 0.5)
ob_icosphere_001.location = (0.0, 0.0, 0.0)
ob_icosphere_001.scale = (3.53, 1.687, 1.49)
_m = ob_icosphere_001.modifiers.new('Solidify', 'SOLIDIFY')
_m.thickness = 0.5

# ---- collection membership
col_collection.objects.link(ob_spawn_point)
col_collection.objects.link(ob_icosphere_001)

# ---- scene / render settings (as saved in the file)
scene.frame_start = 1; scene.frame_end = 250; scene.frame_set(1)
scene.render.engine = 'BLENDER_EEVEE_NEXT'
scene.render.bake_bias = 0.0
scene.render.bake_samples = 0
bpy.context.view_layer.update()

# ---- added for rendering (the .blend has no active camera and no usable light): camera, sun
cam_auto = bpy.data.cameras.new('AutoCamera')
cam_auto.lens = 50.0
cam_auto.sensor_width = 36.0
cam_auto.clip_end = 1000.0
ob_auto_camera = bpy.data.objects.new('AutoCamera', cam_auto)
scene.collection.objects.link(ob_auto_camera)
ob_auto_camera.location = (11.5997, -12.666, 8.95069)
ob_auto_camera.rotation_euler = (1.09748, -7.21219e-08, 0.694738)
scene.camera = ob_auto_camera
light_auto_sun = bpy.data.lights.new('AutoSun', 'SUN')
light_auto_sun.energy = 3.0
light_auto_sun.angle = 0.0523599
ob_auto_sun = bpy.data.objects.new('AutoSun', light_auto_sun)
scene.collection.objects.link(ob_auto_sun)
ob_auto_sun.rotation_euler = (0.872665, 0.174533, 0.523599)
bpy.context.view_layer.update()
